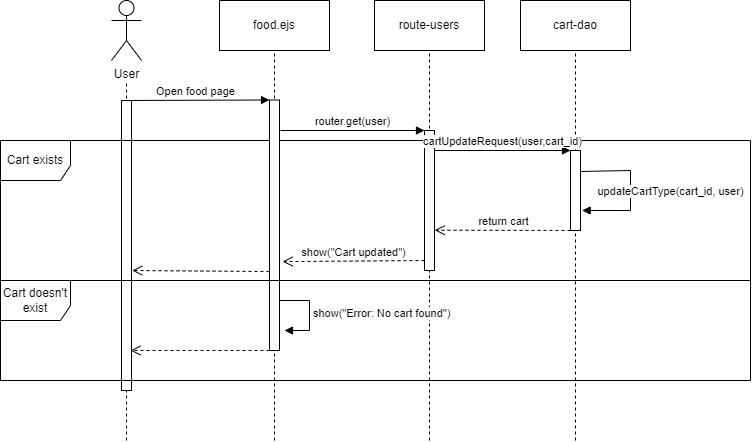

The diagram above was exported from draw.io. Its source (the exported page's mxGraphModel, read from the mxfile embedded in the PNG):
<mxGraphModel dx="1195" dy="632" grid="1" gridSize="10" guides="1" tooltips="1" connect="1" arrows="1" fold="1" page="1" pageScale="1" pageWidth="827" pageHeight="1169" background="#ffffff" math="0" shadow="0">
  <root>
    <mxCell id="0" />
    <mxCell id="1" parent="0" />
    <object label="User" id="MAb8r_geHPQp0IE3lGr2-1">
      <mxCell style="shape=umlActor;verticalLabelPosition=bottom;verticalAlign=top;html=1;outlineConnect=0;" parent="1" vertex="1">
        <mxGeometry x="151" y="50" width="30" height="60" as="geometry" />
      </mxCell>
    </object>
    <mxCell id="udrB-m7nfIZYHo7mSgqF-13" value="" style="endArrow=none;dashed=1;html=1;rounded=0;" parent="1" edge="1">
      <mxGeometry width="50" height="50" relative="1" as="geometry">
        <mxPoint x="166" y="490" as="sourcePoint" />
        <mxPoint x="166" y="130" as="targetPoint" />
      </mxGeometry>
    </mxCell>
    <mxCell id="udrB-m7nfIZYHo7mSgqF-15" value="" style="rounded=0;whiteSpace=wrap;html=1;" parent="1" vertex="1">
      <mxGeometry x="161" y="150" width="10" height="290" as="geometry" />
    </mxCell>
    <mxCell id="udrB-m7nfIZYHo7mSgqF-20" value="Cart exists" style="shape=umlFrame;whiteSpace=wrap;html=1;pointerEvents=0;width=70;height=40;" parent="1" vertex="1">
      <mxGeometry x="40" y="190" width="750" height="140" as="geometry" />
    </mxCell>
    <mxCell id="udrB-m7nfIZYHo7mSgqF-24" value="food.ejs" style="html=1;whiteSpace=wrap;" parent="1" vertex="1">
      <mxGeometry x="259" y="50" width="110" height="50" as="geometry" />
    </mxCell>
    <mxCell id="udrB-m7nfIZYHo7mSgqF-25" value="" style="endArrow=none;dashed=1;html=1;rounded=0;entryX=0.5;entryY=1;entryDx=0;entryDy=0;" parent="1" target="udrB-m7nfIZYHo7mSgqF-24" edge="1">
      <mxGeometry width="50" height="50" relative="1" as="geometry">
        <mxPoint x="314" y="490" as="sourcePoint" />
        <mxPoint x="314" y="129.5" as="targetPoint" />
      </mxGeometry>
    </mxCell>
    <mxCell id="udrB-m7nfIZYHo7mSgqF-26" value="" style="rounded=0;whiteSpace=wrap;html=1;" parent="1" vertex="1">
      <mxGeometry x="309" y="149.5" width="10" height="250.5" as="geometry" />
    </mxCell>
    <mxCell id="udrB-m7nfIZYHo7mSgqF-27" value="Open food page" style="html=1;verticalAlign=bottom;endArrow=block;curved=0;rounded=0;entryX=0;entryY=0;entryDx=0;entryDy=0;" parent="1" target="udrB-m7nfIZYHo7mSgqF-26" edge="1">
      <mxGeometry width="80" relative="1" as="geometry">
        <mxPoint x="161" y="150" as="sourcePoint" />
        <mxPoint x="241" y="150" as="targetPoint" />
      </mxGeometry>
    </mxCell>
    <mxCell id="udrB-m7nfIZYHo7mSgqF-32" value="updateCartType(cart_id, user)" style="html=1;verticalAlign=bottom;endArrow=block;curved=0;rounded=0;entryX=1.267;entryY=0.097;entryDx=0;entryDy=0;entryPerimeter=0;" parent="1" edge="1">
      <mxGeometry x="0.1628" y="40" width="80" relative="1" as="geometry">
        <mxPoint x="619" y="221" as="sourcePoint" />
        <mxPoint x="621.6700000000001" y="259.97" as="targetPoint" />
        <Array as="points">
          <mxPoint x="670" y="220" />
          <mxPoint x="670" y="240" />
          <mxPoint x="670" y="260" />
        </Array>
        <mxPoint as="offset" />
      </mxGeometry>
    </mxCell>
    <mxCell id="udrB-m7nfIZYHo7mSgqF-33" value="route-users" style="html=1;whiteSpace=wrap;" parent="1" vertex="1">
      <mxGeometry x="414" y="50" width="110" height="50" as="geometry" />
    </mxCell>
    <mxCell id="udrB-m7nfIZYHo7mSgqF-34" value="" style="endArrow=none;dashed=1;html=1;rounded=0;entryX=0.5;entryY=1;entryDx=0;entryDy=0;" parent="1" target="udrB-m7nfIZYHo7mSgqF-33" edge="1">
      <mxGeometry width="50" height="50" relative="1" as="geometry">
        <mxPoint x="469" y="490" as="sourcePoint" />
        <mxPoint x="469" y="130" as="targetPoint" />
      </mxGeometry>
    </mxCell>
    <mxCell id="udrB-m7nfIZYHo7mSgqF-35" value="" style="rounded=0;whiteSpace=wrap;html=1;" parent="1" vertex="1">
      <mxGeometry x="464" y="180" width="10" height="140" as="geometry" />
    </mxCell>
    <mxCell id="udrB-m7nfIZYHo7mSgqF-36" value="router.get(user)" style="html=1;verticalAlign=bottom;endArrow=block;curved=0;rounded=0;entryX=0;entryY=0;entryDx=0;entryDy=0;" parent="1" edge="1">
      <mxGeometry width="80" relative="1" as="geometry">
        <mxPoint x="320" y="180" as="sourcePoint" />
        <mxPoint x="464" y="180" as="targetPoint" />
      </mxGeometry>
    </mxCell>
    <mxCell id="udrB-m7nfIZYHo7mSgqF-37" value="cart-dao" style="html=1;whiteSpace=wrap;" parent="1" vertex="1">
      <mxGeometry x="560" y="50" width="110" height="50" as="geometry" />
    </mxCell>
    <mxCell id="udrB-m7nfIZYHo7mSgqF-38" value="" style="endArrow=none;dashed=1;html=1;rounded=0;entryX=0.5;entryY=1;entryDx=0;entryDy=0;" parent="1" target="udrB-m7nfIZYHo7mSgqF-37" edge="1">
      <mxGeometry width="50" height="50" relative="1" as="geometry">
        <mxPoint x="615" y="490" as="sourcePoint" />
        <mxPoint x="615" y="130" as="targetPoint" />
      </mxGeometry>
    </mxCell>
    <mxCell id="udrB-m7nfIZYHo7mSgqF-39" value="" style="rounded=0;whiteSpace=wrap;html=1;" parent="1" vertex="1">
      <mxGeometry x="610" y="200" width="10" height="80" as="geometry" />
    </mxCell>
    <mxCell id="w8a_G10oyYQzkSvzfbdZ-9" value="cartUpdateRequest(user,cart_id)" style="html=1;verticalAlign=bottom;endArrow=block;curved=0;rounded=0;entryX=0;entryY=0;entryDx=0;entryDy=0;" parent="1" target="udrB-m7nfIZYHo7mSgqF-39" edge="1">
      <mxGeometry width="80" relative="1" as="geometry">
        <mxPoint x="474" y="200" as="sourcePoint" />
        <mxPoint x="554" y="200" as="targetPoint" />
      </mxGeometry>
    </mxCell>
    <mxCell id="w8a_G10oyYQzkSvzfbdZ-10" value="return cart" style="html=1;verticalAlign=bottom;endArrow=open;dashed=1;endSize=8;curved=0;rounded=0;entryX=1.017;entryY=0.712;entryDx=0;entryDy=0;entryPerimeter=0;" parent="1" target="udrB-m7nfIZYHo7mSgqF-35" edge="1">
      <mxGeometry relative="1" as="geometry">
        <mxPoint x="610" y="280" as="sourcePoint" />
        <mxPoint x="530" y="280" as="targetPoint" />
      </mxGeometry>
    </mxCell>
    <mxCell id="w8a_G10oyYQzkSvzfbdZ-14" value="show(&quot;Cart updated&quot;)" style="html=1;verticalAlign=bottom;endArrow=open;dashed=1;endSize=8;curved=0;rounded=0;entryX=1.303;entryY=0.897;entryDx=0;entryDy=0;entryPerimeter=0;" parent="1" edge="1">
      <mxGeometry relative="1" as="geometry">
        <mxPoint x="464" y="310" as="sourcePoint" />
        <mxPoint x="322.03" y="311.10850000000005" as="targetPoint" />
      </mxGeometry>
    </mxCell>
    <mxCell id="w8a_G10oyYQzkSvzfbdZ-15" value="" style="html=1;verticalAlign=bottom;endArrow=open;dashed=1;endSize=8;curved=0;rounded=0;entryX=1.069;entryY=0.909;entryDx=0;entryDy=0;entryPerimeter=0;" parent="1" edge="1">
      <mxGeometry relative="1" as="geometry">
        <mxPoint x="309" y="321.05" as="sourcePoint" />
        <mxPoint x="171.69000000000005" y="320.0000000000001" as="targetPoint" />
      </mxGeometry>
    </mxCell>
    <mxCell id="lvUIzmzYhXH3ln3drTl2-1" value="Cart doesn't exist" style="shape=umlFrame;whiteSpace=wrap;html=1;pointerEvents=0;width=70;height=40;" vertex="1" parent="1">
      <mxGeometry x="40" y="330" width="750" height="100" as="geometry" />
    </mxCell>
    <mxCell id="lvUIzmzYhXH3ln3drTl2-3" value="show(&quot;Error: No cart found&quot;)" style="html=1;align=left;spacingLeft=2;endArrow=block;rounded=0;edgeStyle=orthogonalEdgeStyle;curved=0;rounded=0;" edge="1" parent="1">
      <mxGeometry relative="1" as="geometry">
        <mxPoint x="319" y="350" as="sourcePoint" />
        <Array as="points">
          <mxPoint x="349" y="380" />
        </Array>
        <mxPoint x="324" y="380.0000000000001" as="targetPoint" />
      </mxGeometry>
    </mxCell>
    <mxCell id="lvUIzmzYhXH3ln3drTl2-4" value="" style="html=1;verticalAlign=bottom;endArrow=open;dashed=1;endSize=8;curved=0;rounded=0;" edge="1" parent="1">
      <mxGeometry relative="1" as="geometry">
        <mxPoint x="309" y="400" as="sourcePoint" />
        <mxPoint x="170" y="400" as="targetPoint" />
      </mxGeometry>
    </mxCell>
  </root>
</mxGraphModel>